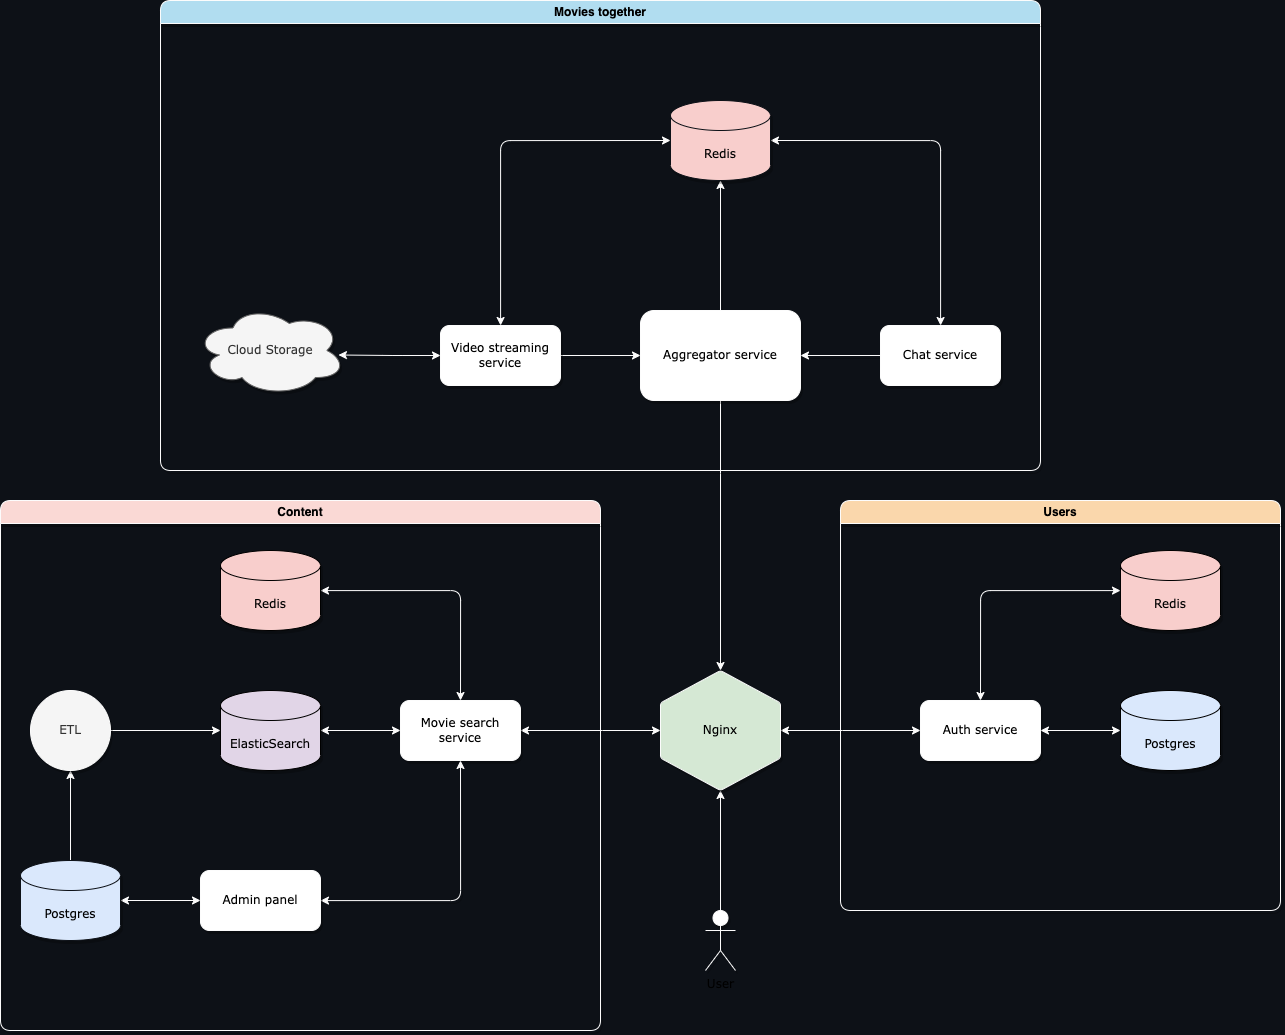

The diagram above was exported from draw.io. Its source (the exported page's mxGraphModel, read from the mxfile embedded in the PNG):
<mxGraphModel dx="2135" dy="1671" grid="0" gridSize="10" guides="1" tooltips="1" connect="1" arrows="1" fold="1" page="0" pageScale="1" pageWidth="827" pageHeight="1169" background="#0D1117" math="0" shadow="0">
  <root>
    <mxCell id="0" />
    <mxCell id="1" parent="0" />
    <mxCell id="x6PPjXgfshXD_7x7nXmS-8" style="edgeStyle=orthogonalEdgeStyle;rounded=1;orthogonalLoop=1;jettySize=auto;html=1;strokeColor=#FCFCFC;swimlaneLine=1;shadow=1;" parent="1" source="UomraEopDByK0nARZ8qg-1" target="UomraEopDByK0nARZ8qg-8" edge="1">
      <mxGeometry relative="1" as="geometry" />
    </mxCell>
    <mxCell id="UomraEopDByK0nARZ8qg-1" value="User" style="shape=umlActor;verticalLabelPosition=bottom;verticalAlign=top;html=1;outlineConnect=0;fontFamily=Verdana;strokeColor=#FCFCFC;swimlaneLine=1;shadow=1;rounded=1;" parent="1" vertex="1">
      <mxGeometry x="385" y="520" width="30" height="60" as="geometry" />
    </mxCell>
    <mxCell id="x6PPjXgfshXD_7x7nXmS-5" style="edgeStyle=orthogonalEdgeStyle;rounded=1;orthogonalLoop=1;jettySize=auto;html=1;entryX=0.5;entryY=1;entryDx=0;entryDy=0;entryPerimeter=0;strokeColor=#FCFCFC;swimlaneLine=1;shadow=1;" parent="1" source="UomraEopDByK0nARZ8qg-3" target="UomraEopDByK0nARZ8qg-45" edge="1">
      <mxGeometry relative="1" as="geometry" />
    </mxCell>
    <mxCell id="x6PPjXgfshXD_7x7nXmS-6" style="edgeStyle=orthogonalEdgeStyle;rounded=1;orthogonalLoop=1;jettySize=auto;html=1;strokeColor=#FCFCFC;swimlaneLine=1;shadow=1;" parent="1" source="UomraEopDByK0nARZ8qg-3" target="UomraEopDByK0nARZ8qg-8" edge="1">
      <mxGeometry relative="1" as="geometry" />
    </mxCell>
    <mxCell id="UomraEopDByK0nARZ8qg-3" value="Aggregator service" style="rounded=1;whiteSpace=wrap;html=1;fontFamily=Verdana;strokeColor=#FCFCFC;swimlaneLine=1;shadow=1;" parent="1" vertex="1">
      <mxGeometry x="320" y="-80" width="160" height="90" as="geometry" />
    </mxCell>
    <mxCell id="UomraEopDByK0nARZ8qg-13" style="edgeStyle=orthogonalEdgeStyle;orthogonalLoop=1;jettySize=auto;html=1;entryX=0;entryY=0.5;entryDx=0;entryDy=0;fontFamily=Verdana;startArrow=classic;startFill=1;strokeColor=#FCFCFC;swimlaneLine=1;shadow=1;" parent="1" source="UomraEopDByK0nARZ8qg-8" target="UomraEopDByK0nARZ8qg-12" edge="1">
      <mxGeometry relative="1" as="geometry" />
    </mxCell>
    <mxCell id="UomraEopDByK0nARZ8qg-8" value="" style="verticalLabelPosition=bottom;verticalAlign=top;html=1;shape=hexagon;perimeter=hexagonPerimeter2;arcSize=6;size=0.27;rounded=1;rotation=-90;fontFamily=Verdana;fillColor=#d5e8d4;strokeColor=#FCFCFC;swimlaneLine=1;shadow=1;" parent="1" vertex="1">
      <mxGeometry x="340" y="280" width="120" height="120" as="geometry" />
    </mxCell>
    <mxCell id="UomraEopDByK0nARZ8qg-11" value="Nginx" style="text;html=1;strokeColor=none;fillColor=none;align=center;verticalAlign=middle;whiteSpace=wrap;rounded=1;fontFamily=Verdana;swimlaneLine=1;shadow=1;" parent="1" vertex="1">
      <mxGeometry x="370" y="325" width="60" height="30" as="geometry" />
    </mxCell>
    <mxCell id="UomraEopDByK0nARZ8qg-12" value="Auth service" style="rounded=1;whiteSpace=wrap;html=1;fontFamily=Verdana;strokeColor=#FCFCFC;gradientColor=none;swimlaneLine=1;shadow=1;" parent="1" vertex="1">
      <mxGeometry x="600" y="310" width="120" height="60" as="geometry" />
    </mxCell>
    <mxCell id="UomraEopDByK0nARZ8qg-22" style="edgeStyle=orthogonalEdgeStyle;orthogonalLoop=1;jettySize=auto;html=1;entryX=1;entryY=0.5;entryDx=0;entryDy=0;entryPerimeter=0;fontFamily=Verdana;startArrow=classic;startFill=1;strokeColor=#FCFCFC;swimlaneLine=1;shadow=1;" parent="1" source="UomraEopDByK0nARZ8qg-14" target="UomraEopDByK0nARZ8qg-21" edge="1">
      <mxGeometry relative="1" as="geometry" />
    </mxCell>
    <mxCell id="UomraEopDByK0nARZ8qg-23" style="edgeStyle=orthogonalEdgeStyle;orthogonalLoop=1;jettySize=auto;html=1;entryX=0.5;entryY=0;entryDx=0;entryDy=0;fontFamily=Verdana;startArrow=classic;startFill=1;strokeColor=#FCFCFC;swimlaneLine=1;shadow=1;" parent="1" source="UomraEopDByK0nARZ8qg-14" target="UomraEopDByK0nARZ8qg-8" edge="1">
      <mxGeometry relative="1" as="geometry" />
    </mxCell>
    <mxCell id="UomraEopDByK0nARZ8qg-14" value="Movie search service" style="rounded=1;whiteSpace=wrap;html=1;fontFamily=Verdana;strokeColor=#FCFCFC;swimlaneLine=1;shadow=1;" parent="1" vertex="1">
      <mxGeometry x="80" y="310" width="120" height="60" as="geometry" />
    </mxCell>
    <mxCell id="UomraEopDByK0nARZ8qg-18" style="edgeStyle=orthogonalEdgeStyle;orthogonalLoop=1;jettySize=auto;html=1;entryX=1;entryY=0.5;entryDx=0;entryDy=0;fontFamily=Verdana;startArrow=classic;startFill=1;strokeColor=#FCFCFC;swimlaneLine=1;shadow=1;" parent="1" source="UomraEopDByK0nARZ8qg-15" target="UomraEopDByK0nARZ8qg-12" edge="1">
      <mxGeometry relative="1" as="geometry" />
    </mxCell>
    <mxCell id="UomraEopDByK0nARZ8qg-15" value="Postgres" style="shape=cylinder3;whiteSpace=wrap;html=1;boundedLbl=1;backgroundOutline=1;size=15;rounded=1;fontFamily=Verdana;fillColor=#dae8fc;strokeColor=#000000;swimlaneLine=1;shadow=1;" parent="1" vertex="1">
      <mxGeometry x="800" y="300" width="100" height="80" as="geometry" />
    </mxCell>
    <mxCell id="UomraEopDByK0nARZ8qg-19" style="edgeStyle=orthogonalEdgeStyle;orthogonalLoop=1;jettySize=auto;html=1;entryX=0.5;entryY=0;entryDx=0;entryDy=0;fontFamily=Verdana;startArrow=classic;startFill=1;strokeColor=#FCFCFC;swimlaneLine=1;shadow=1;" parent="1" source="UomraEopDByK0nARZ8qg-17" target="UomraEopDByK0nARZ8qg-12" edge="1">
      <mxGeometry relative="1" as="geometry" />
    </mxCell>
    <mxCell id="UomraEopDByK0nARZ8qg-17" value="Redis&lt;br&gt;" style="shape=cylinder3;whiteSpace=wrap;html=1;boundedLbl=1;backgroundOutline=1;size=15;rounded=1;fontFamily=Verdana;fillColor=#f8cecc;strokeColor=#000000;swimlaneLine=1;shadow=1;gradientColor=none;" parent="1" vertex="1">
      <mxGeometry x="800" y="160" width="100" height="80" as="geometry" />
    </mxCell>
    <mxCell id="UomraEopDByK0nARZ8qg-21" value="ElasticSearch" style="shape=cylinder3;whiteSpace=wrap;html=1;boundedLbl=1;backgroundOutline=1;size=15;rounded=1;fontFamily=Verdana;fillColor=#e1d5e7;strokeColor=#000000;swimlaneLine=1;shadow=1;" parent="1" vertex="1">
      <mxGeometry x="-100" y="300" width="100" height="80" as="geometry" />
    </mxCell>
    <mxCell id="UomraEopDByK0nARZ8qg-26" style="edgeStyle=orthogonalEdgeStyle;orthogonalLoop=1;jettySize=auto;html=1;entryX=0.5;entryY=0;entryDx=0;entryDy=0;fontFamily=Verdana;startArrow=classic;startFill=1;strokeColor=#FCFCFC;swimlaneLine=1;shadow=1;" parent="1" source="UomraEopDByK0nARZ8qg-25" target="UomraEopDByK0nARZ8qg-14" edge="1">
      <mxGeometry relative="1" as="geometry" />
    </mxCell>
    <mxCell id="UomraEopDByK0nARZ8qg-25" value="Redis" style="shape=cylinder3;whiteSpace=wrap;html=1;boundedLbl=1;backgroundOutline=1;size=15;rounded=1;fontFamily=Verdana;fillColor=#f8cecc;strokeColor=#000000;swimlaneLine=1;shadow=1;" parent="1" vertex="1">
      <mxGeometry x="-100" y="160" width="100" height="80" as="geometry" />
    </mxCell>
    <mxCell id="UomraEopDByK0nARZ8qg-28" style="edgeStyle=orthogonalEdgeStyle;orthogonalLoop=1;jettySize=auto;html=1;entryX=0.5;entryY=1;entryDx=0;entryDy=0;fontFamily=Verdana;startArrow=classic;startFill=1;strokeColor=#FCFCFC;swimlaneLine=1;shadow=1;" parent="1" source="UomraEopDByK0nARZ8qg-27" target="UomraEopDByK0nARZ8qg-14" edge="1">
      <mxGeometry relative="1" as="geometry" />
    </mxCell>
    <mxCell id="UomraEopDByK0nARZ8qg-30" style="edgeStyle=orthogonalEdgeStyle;orthogonalLoop=1;jettySize=auto;html=1;entryX=1;entryY=0.5;entryDx=0;entryDy=0;entryPerimeter=0;fontFamily=Verdana;startArrow=classic;startFill=1;strokeColor=#FCFCFC;swimlaneLine=1;shadow=1;" parent="1" source="UomraEopDByK0nARZ8qg-27" target="UomraEopDByK0nARZ8qg-29" edge="1">
      <mxGeometry relative="1" as="geometry" />
    </mxCell>
    <mxCell id="UomraEopDByK0nARZ8qg-27" value="Admin panel" style="rounded=1;whiteSpace=wrap;html=1;fontFamily=Verdana;strokeColor=#FCFCFC;swimlaneLine=1;shadow=1;" parent="1" vertex="1">
      <mxGeometry x="-120" y="480" width="120" height="60" as="geometry" />
    </mxCell>
    <mxCell id="UomraEopDByK0nARZ8qg-34" style="edgeStyle=orthogonalEdgeStyle;orthogonalLoop=1;jettySize=auto;html=1;entryX=0.5;entryY=1;entryDx=0;entryDy=0;fontFamily=Verdana;startArrow=none;startFill=0;strokeColor=#FCFCFC;swimlaneLine=1;shadow=1;" parent="1" source="UomraEopDByK0nARZ8qg-29" target="UomraEopDByK0nARZ8qg-31" edge="1">
      <mxGeometry relative="1" as="geometry" />
    </mxCell>
    <mxCell id="UomraEopDByK0nARZ8qg-29" value="Postgres" style="shape=cylinder3;whiteSpace=wrap;html=1;boundedLbl=1;backgroundOutline=1;size=15;rounded=1;fontFamily=Verdana;fillColor=#dae8fc;strokeColor=#0D1117;swimlaneLine=1;shadow=1;" parent="1" vertex="1">
      <mxGeometry x="-300" y="470" width="100" height="80" as="geometry" />
    </mxCell>
    <mxCell id="UomraEopDByK0nARZ8qg-35" style="edgeStyle=orthogonalEdgeStyle;orthogonalLoop=1;jettySize=auto;html=1;entryX=0;entryY=0.5;entryDx=0;entryDy=0;entryPerimeter=0;fontFamily=Verdana;startArrow=none;startFill=0;strokeColor=#FCFCFC;swimlaneLine=1;shadow=1;" parent="1" source="UomraEopDByK0nARZ8qg-31" target="UomraEopDByK0nARZ8qg-21" edge="1">
      <mxGeometry relative="1" as="geometry" />
    </mxCell>
    <mxCell id="UomraEopDByK0nARZ8qg-31" value="ETL" style="ellipse;whiteSpace=wrap;html=1;aspect=fixed;rounded=1;fontFamily=Verdana;fillColor=#f5f5f5;fontColor=#333333;strokeColor=#FCFCFC;swimlaneLine=1;shadow=1;" parent="1" vertex="1">
      <mxGeometry x="-290" y="300" width="80" height="80" as="geometry" />
    </mxCell>
    <mxCell id="x6PPjXgfshXD_7x7nXmS-14" style="edgeStyle=orthogonalEdgeStyle;rounded=1;orthogonalLoop=1;jettySize=auto;html=1;entryX=1;entryY=0.5;entryDx=0;entryDy=0;strokeColor=#FCFCFC;swimlaneLine=1;shadow=1;" parent="1" source="UomraEopDByK0nARZ8qg-44" target="UomraEopDByK0nARZ8qg-3" edge="1">
      <mxGeometry relative="1" as="geometry" />
    </mxCell>
    <mxCell id="x6PPjXgfshXD_7x7nXmS-16" style="edgeStyle=orthogonalEdgeStyle;rounded=1;orthogonalLoop=1;jettySize=auto;html=1;entryX=1;entryY=0.5;entryDx=0;entryDy=0;entryPerimeter=0;startArrow=classic;startFill=1;strokeColor=#FCFCFC;swimlaneLine=1;shadow=1;" parent="1" source="UomraEopDByK0nARZ8qg-44" target="UomraEopDByK0nARZ8qg-45" edge="1">
      <mxGeometry relative="1" as="geometry">
        <Array as="points">
          <mxPoint x="620" y="-250" />
        </Array>
      </mxGeometry>
    </mxCell>
    <mxCell id="UomraEopDByK0nARZ8qg-44" value="Chat service" style="rounded=1;whiteSpace=wrap;html=1;fontFamily=Verdana;strokeColor=#FCFCFC;swimlaneLine=1;shadow=1;" parent="1" vertex="1">
      <mxGeometry x="560" y="-65" width="120" height="60" as="geometry" />
    </mxCell>
    <mxCell id="UomraEopDByK0nARZ8qg-45" value="Redis" style="shape=cylinder3;whiteSpace=wrap;html=1;boundedLbl=1;backgroundOutline=1;size=15;rounded=1;fontFamily=Verdana;fillColor=#f8cecc;strokeColor=#0D1117;swimlaneLine=1;shadow=1;" parent="1" vertex="1">
      <mxGeometry x="350" y="-290" width="100" height="80" as="geometry" />
    </mxCell>
    <mxCell id="x6PPjXgfshXD_7x7nXmS-13" style="edgeStyle=orthogonalEdgeStyle;rounded=1;orthogonalLoop=1;jettySize=auto;html=1;entryX=0;entryY=0.5;entryDx=0;entryDy=0;strokeColor=#FCFCFC;swimlaneLine=1;shadow=1;" parent="1" source="UomraEopDByK0nARZ8qg-37" target="UomraEopDByK0nARZ8qg-3" edge="1">
      <mxGeometry relative="1" as="geometry" />
    </mxCell>
    <mxCell id="x6PPjXgfshXD_7x7nXmS-15" style="edgeStyle=orthogonalEdgeStyle;rounded=1;orthogonalLoop=1;jettySize=auto;html=1;entryX=0;entryY=0.5;entryDx=0;entryDy=0;entryPerimeter=0;startArrow=classic;startFill=1;strokeColor=#FCFCFC;swimlaneLine=1;shadow=1;" parent="1" source="UomraEopDByK0nARZ8qg-37" target="UomraEopDByK0nARZ8qg-45" edge="1">
      <mxGeometry relative="1" as="geometry">
        <Array as="points">
          <mxPoint x="180" y="-250" />
        </Array>
      </mxGeometry>
    </mxCell>
    <mxCell id="UomraEopDByK0nARZ8qg-37" value="Video streaming service" style="rounded=1;whiteSpace=wrap;html=1;fontFamily=Verdana;strokeColor=#FCFCFC;swimlaneLine=1;shadow=1;" parent="1" vertex="1">
      <mxGeometry x="120" y="-65" width="120" height="60" as="geometry" />
    </mxCell>
    <mxCell id="UomraEopDByK0nARZ8qg-41" style="edgeStyle=orthogonalEdgeStyle;orthogonalLoop=1;jettySize=auto;html=1;entryX=0.953;entryY=0.55;entryDx=0;entryDy=0;entryPerimeter=0;fontFamily=Verdana;startArrow=classic;startFill=1;endArrow=classic;endFill=1;strokeColor=#FCFCFC;swimlaneLine=1;shadow=1;" parent="1" source="UomraEopDByK0nARZ8qg-37" target="UomraEopDByK0nARZ8qg-40" edge="1">
      <mxGeometry relative="1" as="geometry" />
    </mxCell>
    <mxCell id="UomraEopDByK0nARZ8qg-40" value="Cloud Storage" style="ellipse;shape=cloud;whiteSpace=wrap;html=1;rounded=1;fontFamily=Verdana;fillColor=#f5f5f5;strokeColor=#666666;fontColor=#333333;swimlaneLine=1;shadow=1;" parent="1" vertex="1">
      <mxGeometry x="-125" y="-85" width="150" height="90" as="geometry" />
    </mxCell>
    <mxCell id="x6PPjXgfshXD_7x7nXmS-17" value="Movies together" style="swimlane;whiteSpace=wrap;html=1;fillColor=#b1ddf0;strokeColor=#FCFCFC;swimlaneLine=1;shadow=1;rounded=1;" parent="1" vertex="1">
      <mxGeometry x="-160" y="-390" width="880" height="470" as="geometry" />
    </mxCell>
    <mxCell id="x6PPjXgfshXD_7x7nXmS-18" value="Content" style="swimlane;whiteSpace=wrap;html=1;fillColor=#fad9d5;strokeColor=#FCFCFC;swimlaneLine=1;shadow=1;rounded=1;" parent="1" vertex="1">
      <mxGeometry x="-320" y="110" width="600" height="530" as="geometry" />
    </mxCell>
    <mxCell id="x6PPjXgfshXD_7x7nXmS-19" value="Users" style="swimlane;whiteSpace=wrap;html=1;fillColor=#fad7ac;strokeColor=#FCFCFC;swimlaneLine=1;shadow=1;rounded=1;" parent="1" vertex="1">
      <mxGeometry x="520" y="110" width="440" height="410" as="geometry" />
    </mxCell>
  </root>
</mxGraphModel>